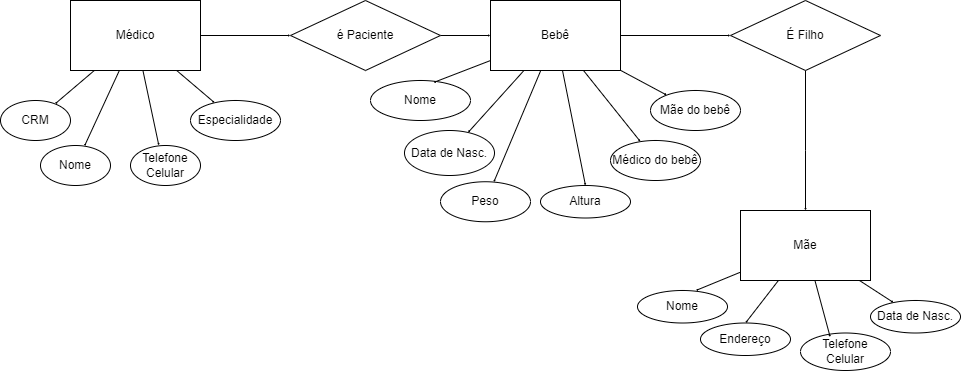

The diagram above was exported from draw.io. Its source (the exported page's mxGraphModel, read from the mxfile embedded in the PNG):
<mxGraphModel dx="1235" dy="665" grid="1" gridSize="10" guides="1" tooltips="1" connect="1" arrows="1" fold="1" page="1" pageScale="1" pageWidth="827" pageHeight="1169" math="0" shadow="0">
  <root>
    <mxCell id="0" />
    <mxCell id="1" parent="0" />
    <mxCell id="x_8_V6Cy_OYbiSfHOBAf-46" style="rounded=0;orthogonalLoop=1;jettySize=auto;html=1;startArrow=none;startFill=0;strokeWidth=1;endSize=0;" edge="1" parent="1" source="x_8_V6Cy_OYbiSfHOBAf-1" target="x_8_V6Cy_OYbiSfHOBAf-11">
      <mxGeometry relative="1" as="geometry" />
    </mxCell>
    <mxCell id="x_8_V6Cy_OYbiSfHOBAf-49" style="rounded=0;orthogonalLoop=1;jettySize=auto;html=1;endSize=0;startSize=0;strokeWidth=1;strokeColor=default;" edge="1" parent="1" source="x_8_V6Cy_OYbiSfHOBAf-1" target="x_8_V6Cy_OYbiSfHOBAf-12">
      <mxGeometry relative="1" as="geometry" />
    </mxCell>
    <mxCell id="x_8_V6Cy_OYbiSfHOBAf-51" style="rounded=0;orthogonalLoop=1;jettySize=auto;html=1;endSize=0;startSize=1;" edge="1" parent="1" source="x_8_V6Cy_OYbiSfHOBAf-1" target="x_8_V6Cy_OYbiSfHOBAf-15">
      <mxGeometry relative="1" as="geometry" />
    </mxCell>
    <mxCell id="x_8_V6Cy_OYbiSfHOBAf-77" value="" style="edgeStyle=orthogonalEdgeStyle;rounded=0;orthogonalLoop=1;jettySize=auto;html=1;startSize=0;endSize=0;" edge="1" parent="1" source="x_8_V6Cy_OYbiSfHOBAf-1" target="x_8_V6Cy_OYbiSfHOBAf-4">
      <mxGeometry relative="1" as="geometry" />
    </mxCell>
    <mxCell id="x_8_V6Cy_OYbiSfHOBAf-1" value="Médico" style="rounded=0;whiteSpace=wrap;html=1;" vertex="1" parent="1">
      <mxGeometry x="80" y="110" width="130" height="70" as="geometry" />
    </mxCell>
    <mxCell id="x_8_V6Cy_OYbiSfHOBAf-66" value="" style="rounded=0;orthogonalLoop=1;jettySize=auto;html=1;endSize=0;startSize=0;" edge="1" parent="1" source="x_8_V6Cy_OYbiSfHOBAf-2" target="x_8_V6Cy_OYbiSfHOBAf-54">
      <mxGeometry relative="1" as="geometry" />
    </mxCell>
    <mxCell id="x_8_V6Cy_OYbiSfHOBAf-68" value="" style="rounded=0;orthogonalLoop=1;jettySize=auto;html=1;endSize=0;startSize=0;" edge="1" parent="1" source="x_8_V6Cy_OYbiSfHOBAf-2" target="x_8_V6Cy_OYbiSfHOBAf-55">
      <mxGeometry relative="1" as="geometry" />
    </mxCell>
    <mxCell id="x_8_V6Cy_OYbiSfHOBAf-69" style="rounded=0;orthogonalLoop=1;jettySize=auto;html=1;entryX=0.5;entryY=0;entryDx=0;entryDy=0;endSize=0;startSize=0;" edge="1" parent="1" source="x_8_V6Cy_OYbiSfHOBAf-2" target="x_8_V6Cy_OYbiSfHOBAf-56">
      <mxGeometry relative="1" as="geometry">
        <mxPoint x="650" y="160" as="targetPoint" />
      </mxGeometry>
    </mxCell>
    <mxCell id="x_8_V6Cy_OYbiSfHOBAf-71" style="rounded=0;orthogonalLoop=1;jettySize=auto;html=1;endSize=0;startSize=0;" edge="1" parent="1" source="x_8_V6Cy_OYbiSfHOBAf-2" target="x_8_V6Cy_OYbiSfHOBAf-58">
      <mxGeometry relative="1" as="geometry" />
    </mxCell>
    <mxCell id="x_8_V6Cy_OYbiSfHOBAf-72" value="" style="rounded=0;orthogonalLoop=1;jettySize=auto;html=1;endSize=0;startSize=0;" edge="1" parent="1" source="x_8_V6Cy_OYbiSfHOBAf-2" target="x_8_V6Cy_OYbiSfHOBAf-57">
      <mxGeometry relative="1" as="geometry" />
    </mxCell>
    <mxCell id="x_8_V6Cy_OYbiSfHOBAf-75" value="" style="edgeStyle=orthogonalEdgeStyle;rounded=0;orthogonalLoop=1;jettySize=auto;html=1;endSize=0;startSize=0;" edge="1" parent="1" source="x_8_V6Cy_OYbiSfHOBAf-2" target="x_8_V6Cy_OYbiSfHOBAf-5">
      <mxGeometry relative="1" as="geometry" />
    </mxCell>
    <mxCell id="x_8_V6Cy_OYbiSfHOBAf-2" value="Bebê" style="rounded=0;whiteSpace=wrap;html=1;" vertex="1" parent="1">
      <mxGeometry x="500" y="110" width="130" height="70" as="geometry" />
    </mxCell>
    <mxCell id="x_8_V6Cy_OYbiSfHOBAf-85" style="rounded=0;orthogonalLoop=1;jettySize=auto;html=1;entryX=0.5;entryY=0;entryDx=0;entryDy=0;endSize=0;startSize=0;" edge="1" parent="1" source="x_8_V6Cy_OYbiSfHOBAf-3" target="x_8_V6Cy_OYbiSfHOBAf-80">
      <mxGeometry relative="1" as="geometry" />
    </mxCell>
    <mxCell id="x_8_V6Cy_OYbiSfHOBAf-87" style="rounded=0;orthogonalLoop=1;jettySize=auto;html=1;endSize=0;startSize=0;" edge="1" parent="1" source="x_8_V6Cy_OYbiSfHOBAf-3" target="x_8_V6Cy_OYbiSfHOBAf-82">
      <mxGeometry relative="1" as="geometry" />
    </mxCell>
    <mxCell id="x_8_V6Cy_OYbiSfHOBAf-3" value="Mãe" style="rounded=0;whiteSpace=wrap;html=1;" vertex="1" parent="1">
      <mxGeometry x="750" y="320" width="130" height="70" as="geometry" />
    </mxCell>
    <mxCell id="x_8_V6Cy_OYbiSfHOBAf-74" value="" style="rounded=0;orthogonalLoop=1;jettySize=auto;html=1;startSize=0;endSize=0;" edge="1" parent="1" source="x_8_V6Cy_OYbiSfHOBAf-4" target="x_8_V6Cy_OYbiSfHOBAf-2">
      <mxGeometry relative="1" as="geometry" />
    </mxCell>
    <mxCell id="x_8_V6Cy_OYbiSfHOBAf-4" value="é Paciente" style="rhombus;whiteSpace=wrap;html=1;" vertex="1" parent="1">
      <mxGeometry x="300" y="110" width="150" height="70" as="geometry" />
    </mxCell>
    <mxCell id="x_8_V6Cy_OYbiSfHOBAf-76" style="rounded=0;orthogonalLoop=1;jettySize=auto;html=1;endSize=0;startSize=0;" edge="1" parent="1" source="x_8_V6Cy_OYbiSfHOBAf-5" target="x_8_V6Cy_OYbiSfHOBAf-3">
      <mxGeometry relative="1" as="geometry">
        <Array as="points">
          <mxPoint x="815" y="260" />
        </Array>
      </mxGeometry>
    </mxCell>
    <mxCell id="x_8_V6Cy_OYbiSfHOBAf-5" value="É Filho" style="rhombus;whiteSpace=wrap;html=1;" vertex="1" parent="1">
      <mxGeometry x="740" y="110" width="150" height="70" as="geometry" />
    </mxCell>
    <mxCell id="x_8_V6Cy_OYbiSfHOBAf-11" value="CRM" style="ellipse;whiteSpace=wrap;html=1;" vertex="1" parent="1">
      <mxGeometry x="10" y="210" width="70" height="40" as="geometry" />
    </mxCell>
    <mxCell id="x_8_V6Cy_OYbiSfHOBAf-12" value="Nome" style="ellipse;whiteSpace=wrap;html=1;" vertex="1" parent="1">
      <mxGeometry x="50" y="255" width="70" height="40" as="geometry" />
    </mxCell>
    <mxCell id="x_8_V6Cy_OYbiSfHOBAf-13" value="Telefone&lt;br&gt;Celular" style="ellipse;whiteSpace=wrap;html=1;" vertex="1" parent="1">
      <mxGeometry x="140" y="255" width="70" height="40" as="geometry" />
    </mxCell>
    <mxCell id="x_8_V6Cy_OYbiSfHOBAf-15" value="Especialidade" style="ellipse;whiteSpace=wrap;html=1;" vertex="1" parent="1">
      <mxGeometry x="200" y="210" width="90" height="40" as="geometry" />
    </mxCell>
    <mxCell id="x_8_V6Cy_OYbiSfHOBAf-52" style="rounded=0;orthogonalLoop=1;jettySize=auto;html=1;entryX=0.405;entryY=0;entryDx=0;entryDy=0;entryPerimeter=0;endSize=0;startSize=0;" edge="1" parent="1" source="x_8_V6Cy_OYbiSfHOBAf-1" target="x_8_V6Cy_OYbiSfHOBAf-13">
      <mxGeometry relative="1" as="geometry" />
    </mxCell>
    <mxCell id="x_8_V6Cy_OYbiSfHOBAf-53" value="Nome&lt;span style=&quot;color: rgba(0, 0, 0, 0); font-family: monospace; font-size: 0px; text-align: start; text-wrap: nowrap;&quot;&gt;%3CmxGraphModel%3E%3Croot%3E%3CmxCell%20id%3D%220%22%2F%3E%3CmxCell%20id%3D%221%22%20parent%3D%220%22%2F%3E%3CmxCell%20id%3D%222%22%20value%3D%22Especialidade%22%20style%3D%22ellipse%3BwhiteSpace%3Dwrap%3Bhtml%3D1%3B%22%20vertex%3D%221%22%20parent%3D%221%22%3E%3CmxGeometry%20x%3D%22200%22%20y%3D%22210%22%20width%3D%2290%22%20height%3D%2240%22%20as%3D%22geometry%22%2F%3E%3C%2FmxCell%3E%3C%2Froot%3E%3C%2FmxGraphModel%3E&lt;/span&gt;" style="ellipse;whiteSpace=wrap;html=1;" vertex="1" parent="1">
      <mxGeometry x="380" y="190" width="100" height="40" as="geometry" />
    </mxCell>
    <mxCell id="x_8_V6Cy_OYbiSfHOBAf-54" value="Data de Nasc." style="ellipse;whiteSpace=wrap;html=1;" vertex="1" parent="1">
      <mxGeometry x="414" y="240" width="90" height="45" as="geometry" />
    </mxCell>
    <mxCell id="x_8_V6Cy_OYbiSfHOBAf-55" value="Peso" style="ellipse;whiteSpace=wrap;html=1;" vertex="1" parent="1">
      <mxGeometry x="450" y="291.25" width="90" height="40" as="geometry" />
    </mxCell>
    <mxCell id="x_8_V6Cy_OYbiSfHOBAf-56" value="Altura" style="ellipse;whiteSpace=wrap;html=1;" vertex="1" parent="1">
      <mxGeometry x="550" y="295" width="90" height="32.5" as="geometry" />
    </mxCell>
    <mxCell id="x_8_V6Cy_OYbiSfHOBAf-57" value="Mãe do bebê" style="ellipse;whiteSpace=wrap;html=1;" vertex="1" parent="1">
      <mxGeometry x="660" y="200" width="90" height="40" as="geometry" />
    </mxCell>
    <mxCell id="x_8_V6Cy_OYbiSfHOBAf-58" value="Médico do bebê" style="ellipse;whiteSpace=wrap;html=1;" vertex="1" parent="1">
      <mxGeometry x="620" y="250" width="90" height="40" as="geometry" />
    </mxCell>
    <mxCell id="x_8_V6Cy_OYbiSfHOBAf-65" style="rounded=0;orthogonalLoop=1;jettySize=auto;html=1;endSize=0;startSize=0;entryX=0.63;entryY=0.05;entryDx=0;entryDy=0;entryPerimeter=0;" edge="1" parent="1" source="x_8_V6Cy_OYbiSfHOBAf-2" target="x_8_V6Cy_OYbiSfHOBAf-53">
      <mxGeometry relative="1" as="geometry">
        <mxPoint x="450" y="190" as="targetPoint" />
      </mxGeometry>
    </mxCell>
    <mxCell id="x_8_V6Cy_OYbiSfHOBAf-79" value="Nome" style="ellipse;whiteSpace=wrap;html=1;" vertex="1" parent="1">
      <mxGeometry x="647" y="400" width="90" height="32.5" as="geometry" />
    </mxCell>
    <mxCell id="x_8_V6Cy_OYbiSfHOBAf-80" value="Endereço" style="ellipse;whiteSpace=wrap;html=1;" vertex="1" parent="1">
      <mxGeometry x="710" y="432.5" width="90" height="32.5" as="geometry" />
    </mxCell>
    <mxCell id="x_8_V6Cy_OYbiSfHOBAf-81" value="Telefone &lt;br&gt;Celular" style="ellipse;whiteSpace=wrap;html=1;" vertex="1" parent="1">
      <mxGeometry x="810" y="442.5" width="90" height="37.5" as="geometry" />
    </mxCell>
    <mxCell id="x_8_V6Cy_OYbiSfHOBAf-82" value="Data de Nasc." style="ellipse;whiteSpace=wrap;html=1;" vertex="1" parent="1">
      <mxGeometry x="880" y="410" width="90" height="32.5" as="geometry" />
    </mxCell>
    <mxCell id="x_8_V6Cy_OYbiSfHOBAf-84" style="rounded=0;orthogonalLoop=1;jettySize=auto;html=1;entryX=0.648;entryY=0;entryDx=0;entryDy=0;entryPerimeter=0;endSize=0;startSize=0;" edge="1" parent="1" source="x_8_V6Cy_OYbiSfHOBAf-3" target="x_8_V6Cy_OYbiSfHOBAf-79">
      <mxGeometry relative="1" as="geometry" />
    </mxCell>
    <mxCell id="x_8_V6Cy_OYbiSfHOBAf-86" style="rounded=0;orthogonalLoop=1;jettySize=auto;html=1;entryX=0.33;entryY=0.108;entryDx=0;entryDy=0;entryPerimeter=0;endSize=0;startSize=0;" edge="1" parent="1" source="x_8_V6Cy_OYbiSfHOBAf-3" target="x_8_V6Cy_OYbiSfHOBAf-81">
      <mxGeometry relative="1" as="geometry" />
    </mxCell>
  </root>
</mxGraphModel>